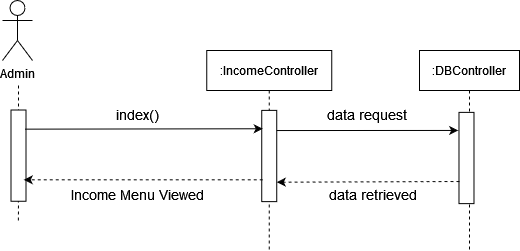

The diagram above was exported from draw.io. Its source (the exported page's mxGraphModel, read from the mxfile embedded in the PNG):
<mxGraphModel dx="-207" dy="-774" grid="1" gridSize="10" guides="1" tooltips="1" connect="1" arrows="1" fold="1" page="1" pageScale="1" pageWidth="850" pageHeight="1100" math="0" shadow="0">
  <root>
    <mxCell id="0" />
    <mxCell id="1" parent="0" />
    <mxCell id="-cbLc3F5nx94wtRESroh-351" value="Admin" style="shape=umlActor;verticalLabelPosition=bottom;verticalAlign=top;html=1;outlineConnect=0;" vertex="1" parent="1">
      <mxGeometry x="860" y="1600" width="30" height="60" as="geometry" />
    </mxCell>
    <mxCell id="-cbLc3F5nx94wtRESroh-352" value=":IncomeController" style="shape=umlLifeline;perimeter=lifelinePerimeter;container=1;collapsible=0;recursiveResize=0;rounded=0;shadow=0;strokeWidth=1;" vertex="1" parent="1">
      <mxGeometry x="1064.25" y="1650" width="125" height="200" as="geometry" />
    </mxCell>
    <mxCell id="-cbLc3F5nx94wtRESroh-353" value=":DBController" style="shape=umlLifeline;perimeter=lifelinePerimeter;container=1;collapsible=0;recursiveResize=0;rounded=0;shadow=0;strokeWidth=1;" vertex="1" parent="1">
      <mxGeometry x="1277" y="1650" width="100" height="200" as="geometry" />
    </mxCell>
    <mxCell id="-cbLc3F5nx94wtRESroh-354" value="" style="rounded=0;whiteSpace=wrap;html=1;rotation=90;" vertex="1" parent="1">
      <mxGeometry x="1081.12" y="1748" width="91.25" height="15" as="geometry" />
    </mxCell>
    <mxCell id="-cbLc3F5nx94wtRESroh-355" value="" style="endArrow=none;dashed=1;html=1;entryX=1;entryY=0.5;entryDx=0;entryDy=0;startArrow=none;" edge="1" parent="1">
      <mxGeometry width="50" height="50" relative="1" as="geometry">
        <mxPoint x="875.8699999999999" y="1820" as="sourcePoint" />
        <mxPoint x="876.0000000000002" y="1684.4999999999998" as="targetPoint" />
      </mxGeometry>
    </mxCell>
    <mxCell id="-cbLc3F5nx94wtRESroh-356" value="" style="rounded=0;whiteSpace=wrap;html=1;rotation=90;" vertex="1" parent="1">
      <mxGeometry x="1278.37" y="1750" width="91.25" height="15" as="geometry" />
    </mxCell>
    <mxCell id="-cbLc3F5nx94wtRESroh-357" value="&lt;div&gt;&lt;font style=&quot;font-size: 14px&quot;&gt;index()&lt;/font&gt;&lt;/div&gt;" style="text;html=1;strokeColor=none;fillColor=none;align=center;verticalAlign=middle;whiteSpace=wrap;rounded=0;" vertex="1" parent="1">
      <mxGeometry x="975" y="1704" width="40" height="20" as="geometry" />
    </mxCell>
    <mxCell id="-cbLc3F5nx94wtRESroh-358" value="&lt;font style=&quot;font-size: 14px&quot;&gt;Income Menu Viewed&lt;/font&gt;" style="text;html=1;strokeColor=none;fillColor=none;align=center;verticalAlign=middle;whiteSpace=wrap;rounded=0;" vertex="1" parent="1">
      <mxGeometry x="910" y="1784" width="170" height="20" as="geometry" />
    </mxCell>
    <mxCell id="-cbLc3F5nx94wtRESroh-359" value="&lt;div&gt;&lt;font style=&quot;font-size: 14px&quot;&gt;data request&lt;/font&gt;&lt;/div&gt;" style="text;html=1;strokeColor=none;fillColor=none;align=center;verticalAlign=middle;whiteSpace=wrap;rounded=0;" vertex="1" parent="1">
      <mxGeometry x="1148.5" y="1704" width="150.5" height="20" as="geometry" />
    </mxCell>
    <mxCell id="-cbLc3F5nx94wtRESroh-360" value="" style="rounded=0;whiteSpace=wrap;html=1;rotation=90;" vertex="1" parent="1">
      <mxGeometry x="830.38" y="1747.6299999999999" width="91.25" height="15" as="geometry" />
    </mxCell>
    <mxCell id="-cbLc3F5nx94wtRESroh-361" value="" style="endArrow=classic;html=1;exitX=0.155;exitY=0.283;exitDx=0;exitDy=0;exitPerimeter=0;" edge="1" parent="1">
      <mxGeometry width="50" height="50" relative="1" as="geometry">
        <mxPoint x="882.2549999999997" y="1728.6525" as="sourcePoint" />
        <mxPoint x="1120.2499999999998" y="1728.26" as="targetPoint" />
      </mxGeometry>
    </mxCell>
    <mxCell id="-cbLc3F5nx94wtRESroh-362" value="" style="endArrow=classic;html=1;dashed=1;entryX=0.447;entryY=0.283;entryDx=0;entryDy=0;entryPerimeter=0;" edge="1" parent="1">
      <mxGeometry width="50" height="50" relative="1" as="geometry">
        <mxPoint x="1120.2499999999998" y="1779.26" as="sourcePoint" />
        <mxPoint x="881.2549999999997" y="1779.3145" as="targetPoint" />
      </mxGeometry>
    </mxCell>
    <mxCell id="-cbLc3F5nx94wtRESroh-363" value="" style="endArrow=classic;html=1;rounded=0;entryX=0.198;entryY=1.054;entryDx=0;entryDy=0;entryPerimeter=0;exitX=0.221;exitY=0.003;exitDx=0;exitDy=0;exitPerimeter=0;" edge="1" parent="1" source="-cbLc3F5nx94wtRESroh-354" target="-cbLc3F5nx94wtRESroh-356">
      <mxGeometry width="50" height="50" relative="1" as="geometry">
        <mxPoint x="1129.87" y="1730" as="sourcePoint" />
        <mxPoint x="1312" y="1729.26" as="targetPoint" />
      </mxGeometry>
    </mxCell>
    <mxCell id="-cbLc3F5nx94wtRESroh-364" value="" style="endArrow=classic;html=1;dashed=1;entryX=0.447;entryY=0.283;entryDx=0;entryDy=0;entryPerimeter=0;exitX=0.864;exitY=1.026;exitDx=0;exitDy=0;exitPerimeter=0;" edge="1" parent="1">
      <mxGeometry width="50" height="50" relative="1" as="geometry">
        <mxPoint x="1317" y="1781.01" as="sourcePoint" />
        <mxPoint x="1134.2649999999999" y="1781.6744999999999" as="targetPoint" />
      </mxGeometry>
    </mxCell>
    <mxCell id="-cbLc3F5nx94wtRESroh-365" value="&lt;div&gt;&lt;font style=&quot;font-size: 14px&quot;&gt;data retrieved&lt;br&gt;&lt;/font&gt;&lt;/div&gt;" style="text;html=1;strokeColor=none;fillColor=none;align=center;verticalAlign=middle;whiteSpace=wrap;rounded=0;" vertex="1" parent="1">
      <mxGeometry x="1164.25" y="1784" width="134.75" height="20" as="geometry" />
    </mxCell>
  </root>
</mxGraphModel>